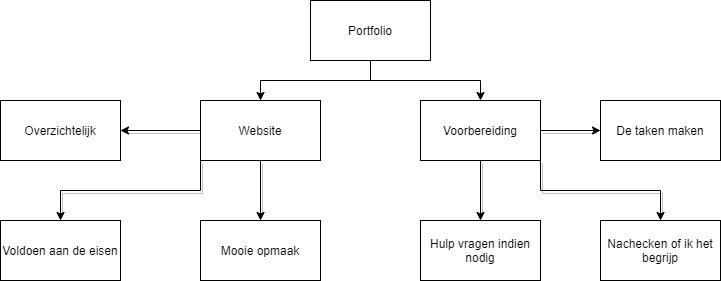

The diagram above was exported from draw.io. Its source (the exported page's mxGraphModel, read from the mxfile embedded in the PNG):
<mxGraphModel dx="1404" dy="329" grid="1" gridSize="10" guides="1" tooltips="1" connect="1" arrows="1" fold="1" page="1" pageScale="1" pageWidth="850" pageHeight="1100" math="0" shadow="0">
  <root>
    <mxCell id="0" />
    <mxCell id="1" parent="0" />
    <mxCell id="6" style="edgeStyle=orthogonalEdgeStyle;rounded=0;orthogonalLoop=1;jettySize=auto;html=1;exitX=0.5;exitY=1;exitDx=0;exitDy=0;" parent="1" source="2" target="3" edge="1">
      <mxGeometry relative="1" as="geometry" />
    </mxCell>
    <mxCell id="10" style="edgeStyle=orthogonalEdgeStyle;rounded=0;orthogonalLoop=1;jettySize=auto;html=1;entryX=0.5;entryY=0;entryDx=0;entryDy=0;" edge="1" parent="1" source="2" target="4">
      <mxGeometry relative="1" as="geometry" />
    </mxCell>
    <mxCell id="2" value="Portfolio" style="rounded=0;whiteSpace=wrap;html=1;" parent="1" vertex="1">
      <mxGeometry x="190" y="260" width="120" height="60" as="geometry" />
    </mxCell>
    <mxCell id="22" style="edgeStyle=orthogonalEdgeStyle;rounded=0;orthogonalLoop=1;jettySize=auto;html=1;exitX=0.5;exitY=1;exitDx=0;exitDy=0;entryX=0.5;entryY=0;entryDx=0;entryDy=0;shadow=1;" edge="1" parent="1" source="3" target="21">
      <mxGeometry relative="1" as="geometry" />
    </mxCell>
    <mxCell id="24" style="edgeStyle=orthogonalEdgeStyle;rounded=0;orthogonalLoop=1;jettySize=auto;html=1;exitX=0;exitY=0.5;exitDx=0;exitDy=0;entryX=1;entryY=0.5;entryDx=0;entryDy=0;shadow=1;" edge="1" parent="1" source="3" target="23">
      <mxGeometry relative="1" as="geometry" />
    </mxCell>
    <mxCell id="26" style="edgeStyle=orthogonalEdgeStyle;rounded=0;orthogonalLoop=1;jettySize=auto;html=1;exitX=0;exitY=1;exitDx=0;exitDy=0;shadow=1;" edge="1" parent="1" source="3" target="25">
      <mxGeometry relative="1" as="geometry" />
    </mxCell>
    <mxCell id="3" value="Website" style="rounded=0;whiteSpace=wrap;html=1;" parent="1" vertex="1">
      <mxGeometry x="80" y="360" width="120" height="60" as="geometry" />
    </mxCell>
    <mxCell id="14" style="edgeStyle=orthogonalEdgeStyle;rounded=0;orthogonalLoop=1;jettySize=auto;html=1;exitX=1;exitY=0.5;exitDx=0;exitDy=0;entryX=0;entryY=0.5;entryDx=0;entryDy=0;shadow=1;" edge="1" parent="1" source="4" target="13">
      <mxGeometry relative="1" as="geometry" />
    </mxCell>
    <mxCell id="17" style="edgeStyle=orthogonalEdgeStyle;rounded=0;orthogonalLoop=1;jettySize=auto;html=1;entryX=0.5;entryY=0;entryDx=0;entryDy=0;shadow=1;" edge="1" parent="1" source="4" target="16">
      <mxGeometry relative="1" as="geometry" />
    </mxCell>
    <mxCell id="19" style="edgeStyle=orthogonalEdgeStyle;rounded=0;orthogonalLoop=1;jettySize=auto;html=1;exitX=1;exitY=1;exitDx=0;exitDy=0;entryX=0.5;entryY=0;entryDx=0;entryDy=0;shadow=1;" edge="1" parent="1" source="4" target="18">
      <mxGeometry relative="1" as="geometry" />
    </mxCell>
    <mxCell id="4" value="Voorbereiding" style="rounded=0;whiteSpace=wrap;html=1;" parent="1" vertex="1">
      <mxGeometry x="300" y="360" width="120" height="60" as="geometry" />
    </mxCell>
    <mxCell id="13" value="De taken maken" style="whiteSpace=wrap;html=1;" vertex="1" parent="1">
      <mxGeometry x="480" y="360" width="120" height="60" as="geometry" />
    </mxCell>
    <mxCell id="16" value="Hulp vragen indien nodig" style="whiteSpace=wrap;html=1;" vertex="1" parent="1">
      <mxGeometry x="300" y="480" width="120" height="60" as="geometry" />
    </mxCell>
    <mxCell id="18" value="Nachecken of ik het begrijp" style="whiteSpace=wrap;html=1;" vertex="1" parent="1">
      <mxGeometry x="480" y="480" width="120" height="60" as="geometry" />
    </mxCell>
    <mxCell id="21" value="Mooie opmaak" style="whiteSpace=wrap;html=1;" vertex="1" parent="1">
      <mxGeometry x="80" y="480" width="120" height="60" as="geometry" />
    </mxCell>
    <mxCell id="23" value="Overzichtelijk" style="whiteSpace=wrap;html=1;" vertex="1" parent="1">
      <mxGeometry x="-120" y="360" width="120" height="60" as="geometry" />
    </mxCell>
    <mxCell id="25" value="Voldoen aan de eisen" style="whiteSpace=wrap;html=1;" vertex="1" parent="1">
      <mxGeometry x="-120" y="480" width="120" height="60" as="geometry" />
    </mxCell>
  </root>
</mxGraphModel>